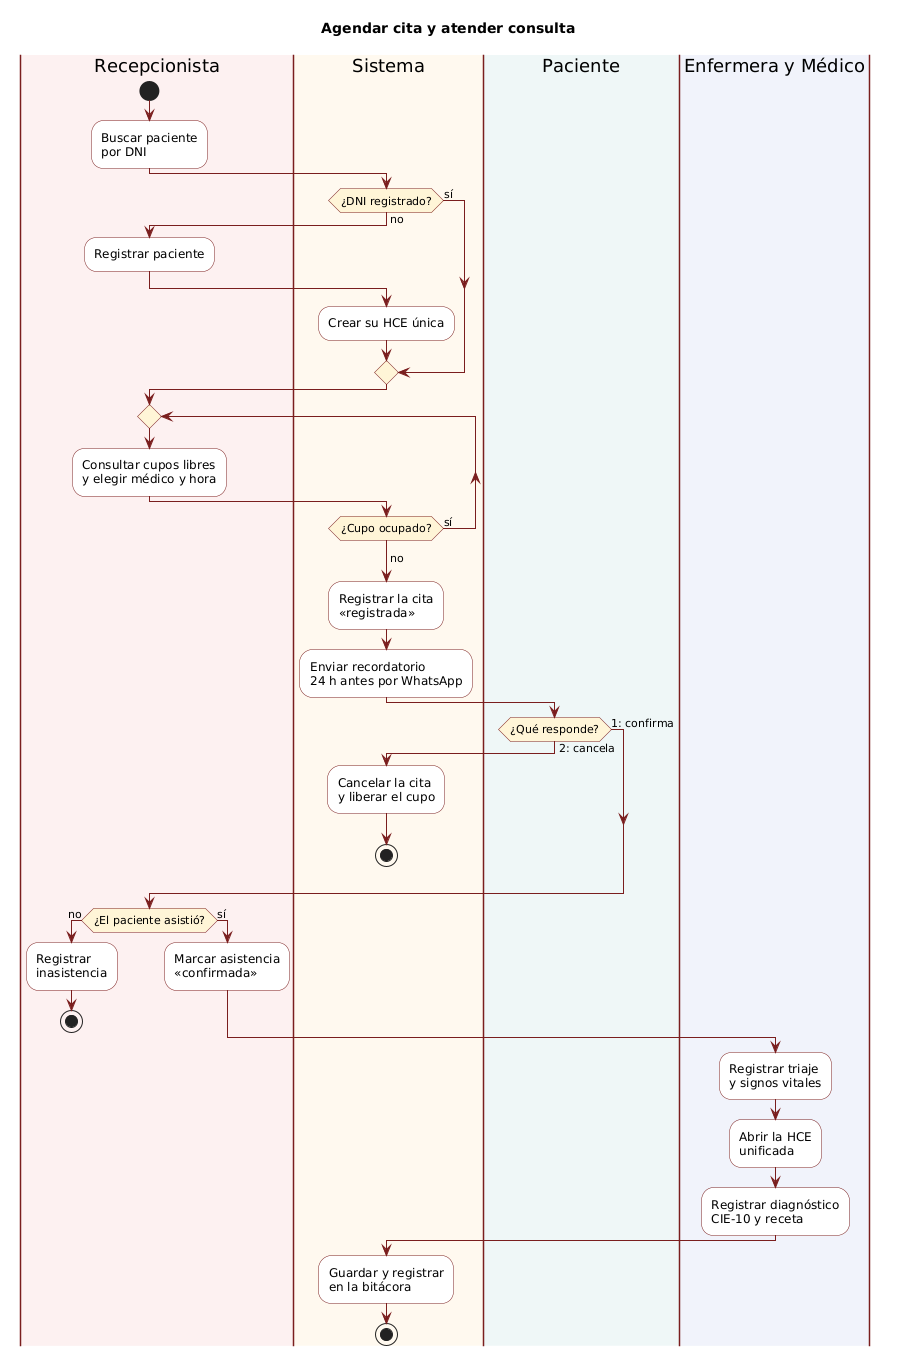

The diagram above was rendered by PlantUML. Its source (embedded in the PNG):
@startuml
title Agendar cita y atender consulta

skinparam defaultFontName Arial
skinparam shadowing false
skinparam ArrowColor #7A1F1F
skinparam ActivityBorderColor #7A1F1F
skinparam ActivityBackgroundColor #FFFFFF
skinparam ActivityDiamondBorderColor #7A1F1F
skinparam ActivityDiamondBackgroundColor #FFF4D6
skinparam SwimlaneBorderColor #7A1F1F

|#FDF0F0|Recepcionista|
|#FFF9EE|Sistema|
|#EEF6F6|Paciente|
|#F0F3FA|Enfermera y Médico|

|Recepcionista|
start
:Buscar paciente
por DNI;

|Sistema|
if (¿DNI registrado?) then (no)
  |Recepcionista|
  :Registrar paciente;
  |Sistema|
  :Crear su HCE única;
else (sí)
endif

|Recepcionista|
repeat
  :Consultar cupos libres
  y elegir médico y hora;
  |Sistema|
repeat while (¿Cupo ocupado?) is (sí)
->no;
:Registrar la cita
«registrada»;
:Enviar recordatorio
24 h antes por WhatsApp;

|Paciente|
if (¿Qué responde?) then (2: cancela)
  |Sistema|
  :Cancelar la cita
  y liberar el cupo;
  stop
else (1: confirma)
endif

|Recepcionista|
if (¿El paciente asistió?) then (no)
  :Registrar
  inasistencia;
  stop
else (sí)
  :Marcar asistencia
  «confirmada»;
endif

|Enfermera y Médico|
:Registrar triaje
y signos vitales;
:Abrir la HCE
unificada;
:Registrar diagnóstico
CIE-10 y receta;

|Sistema|
:Guardar y registrar
en la bitácora;
stop
@enduml